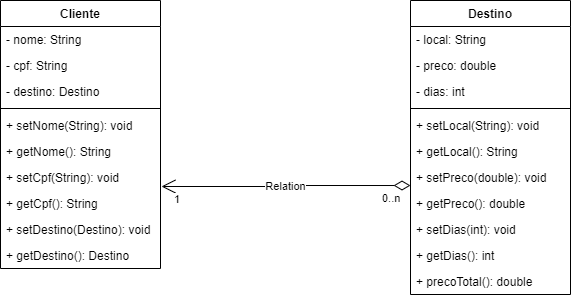

The diagram above was exported from draw.io. Its source (the exported page's mxGraphModel, read from the mxfile embedded in the PNG):
<mxGraphModel dx="868" dy="450" grid="1" gridSize="10" guides="1" tooltips="1" connect="1" arrows="1" fold="1" page="1" pageScale="1" pageWidth="827" pageHeight="1169" math="0" shadow="0">
  <root>
    <mxCell id="0" />
    <mxCell id="1" parent="0" />
    <mxCell id="6rPQf3maewa8kR5qcsbV-5" value="Cliente" style="swimlane;fontStyle=1;align=center;verticalAlign=top;childLayout=stackLayout;horizontal=1;startSize=26;horizontalStack=0;resizeParent=1;resizeParentMax=0;resizeLast=0;collapsible=1;marginBottom=0;" vertex="1" parent="1">
      <mxGeometry x="90" y="54" width="160" height="268" as="geometry" />
    </mxCell>
    <mxCell id="6rPQf3maewa8kR5qcsbV-6" value="- nome: String&#10;" style="text;strokeColor=none;fillColor=none;align=left;verticalAlign=top;spacingLeft=4;spacingRight=4;overflow=hidden;rotatable=0;points=[[0,0.5],[1,0.5]];portConstraint=eastwest;" vertex="1" parent="6rPQf3maewa8kR5qcsbV-5">
      <mxGeometry y="26" width="160" height="26" as="geometry" />
    </mxCell>
    <mxCell id="6rPQf3maewa8kR5qcsbV-9" value="- cpf: String&#10;" style="text;strokeColor=none;fillColor=none;align=left;verticalAlign=top;spacingLeft=4;spacingRight=4;overflow=hidden;rotatable=0;points=[[0,0.5],[1,0.5]];portConstraint=eastwest;" vertex="1" parent="6rPQf3maewa8kR5qcsbV-5">
      <mxGeometry y="52" width="160" height="26" as="geometry" />
    </mxCell>
    <mxCell id="6rPQf3maewa8kR5qcsbV-10" value="- destino: Destino&#10;" style="text;strokeColor=none;fillColor=none;align=left;verticalAlign=top;spacingLeft=4;spacingRight=4;overflow=hidden;rotatable=0;points=[[0,0.5],[1,0.5]];portConstraint=eastwest;" vertex="1" parent="6rPQf3maewa8kR5qcsbV-5">
      <mxGeometry y="78" width="160" height="26" as="geometry" />
    </mxCell>
    <mxCell id="6rPQf3maewa8kR5qcsbV-7" value="" style="line;strokeWidth=1;fillColor=none;align=left;verticalAlign=middle;spacingTop=-1;spacingLeft=3;spacingRight=3;rotatable=0;labelPosition=right;points=[];portConstraint=eastwest;" vertex="1" parent="6rPQf3maewa8kR5qcsbV-5">
      <mxGeometry y="104" width="160" height="8" as="geometry" />
    </mxCell>
    <mxCell id="6rPQf3maewa8kR5qcsbV-8" value="+ setNome(String): void" style="text;strokeColor=none;fillColor=none;align=left;verticalAlign=top;spacingLeft=4;spacingRight=4;overflow=hidden;rotatable=0;points=[[0,0.5],[1,0.5]];portConstraint=eastwest;" vertex="1" parent="6rPQf3maewa8kR5qcsbV-5">
      <mxGeometry y="112" width="160" height="26" as="geometry" />
    </mxCell>
    <mxCell id="6rPQf3maewa8kR5qcsbV-11" value="+ getNome(): String" style="text;strokeColor=none;fillColor=none;align=left;verticalAlign=top;spacingLeft=4;spacingRight=4;overflow=hidden;rotatable=0;points=[[0,0.5],[1,0.5]];portConstraint=eastwest;" vertex="1" parent="6rPQf3maewa8kR5qcsbV-5">
      <mxGeometry y="138" width="160" height="26" as="geometry" />
    </mxCell>
    <mxCell id="6rPQf3maewa8kR5qcsbV-13" value="+ setCpf(String): void" style="text;strokeColor=none;fillColor=none;align=left;verticalAlign=top;spacingLeft=4;spacingRight=4;overflow=hidden;rotatable=0;points=[[0,0.5],[1,0.5]];portConstraint=eastwest;" vertex="1" parent="6rPQf3maewa8kR5qcsbV-5">
      <mxGeometry y="164" width="160" height="26" as="geometry" />
    </mxCell>
    <mxCell id="6rPQf3maewa8kR5qcsbV-12" value="+ getCpf(): String" style="text;strokeColor=none;fillColor=none;align=left;verticalAlign=top;spacingLeft=4;spacingRight=4;overflow=hidden;rotatable=0;points=[[0,0.5],[1,0.5]];portConstraint=eastwest;" vertex="1" parent="6rPQf3maewa8kR5qcsbV-5">
      <mxGeometry y="190" width="160" height="26" as="geometry" />
    </mxCell>
    <mxCell id="6rPQf3maewa8kR5qcsbV-14" value="+ setDestino(Destino): void" style="text;strokeColor=none;fillColor=none;align=left;verticalAlign=top;spacingLeft=4;spacingRight=4;overflow=hidden;rotatable=0;points=[[0,0.5],[1,0.5]];portConstraint=eastwest;" vertex="1" parent="6rPQf3maewa8kR5qcsbV-5">
      <mxGeometry y="216" width="160" height="26" as="geometry" />
    </mxCell>
    <mxCell id="6rPQf3maewa8kR5qcsbV-15" value="+ getDestino(): Destino" style="text;strokeColor=none;fillColor=none;align=left;verticalAlign=top;spacingLeft=4;spacingRight=4;overflow=hidden;rotatable=0;points=[[0,0.5],[1,0.5]];portConstraint=eastwest;" vertex="1" parent="6rPQf3maewa8kR5qcsbV-5">
      <mxGeometry y="242" width="160" height="26" as="geometry" />
    </mxCell>
    <mxCell id="6rPQf3maewa8kR5qcsbV-16" value="Destino" style="swimlane;fontStyle=1;align=center;verticalAlign=top;childLayout=stackLayout;horizontal=1;startSize=26;horizontalStack=0;resizeParent=1;resizeParentMax=0;resizeLast=0;collapsible=1;marginBottom=0;" vertex="1" parent="1">
      <mxGeometry x="500" y="54" width="160" height="294" as="geometry" />
    </mxCell>
    <mxCell id="6rPQf3maewa8kR5qcsbV-17" value="- local: String&#10;" style="text;strokeColor=none;fillColor=none;align=left;verticalAlign=top;spacingLeft=4;spacingRight=4;overflow=hidden;rotatable=0;points=[[0,0.5],[1,0.5]];portConstraint=eastwest;" vertex="1" parent="6rPQf3maewa8kR5qcsbV-16">
      <mxGeometry y="26" width="160" height="26" as="geometry" />
    </mxCell>
    <mxCell id="6rPQf3maewa8kR5qcsbV-18" value="- preco: double&#10;" style="text;strokeColor=none;fillColor=none;align=left;verticalAlign=top;spacingLeft=4;spacingRight=4;overflow=hidden;rotatable=0;points=[[0,0.5],[1,0.5]];portConstraint=eastwest;" vertex="1" parent="6rPQf3maewa8kR5qcsbV-16">
      <mxGeometry y="52" width="160" height="26" as="geometry" />
    </mxCell>
    <mxCell id="6rPQf3maewa8kR5qcsbV-19" value="- dias: int&#10;" style="text;strokeColor=none;fillColor=none;align=left;verticalAlign=top;spacingLeft=4;spacingRight=4;overflow=hidden;rotatable=0;points=[[0,0.5],[1,0.5]];portConstraint=eastwest;" vertex="1" parent="6rPQf3maewa8kR5qcsbV-16">
      <mxGeometry y="78" width="160" height="26" as="geometry" />
    </mxCell>
    <mxCell id="6rPQf3maewa8kR5qcsbV-20" value="" style="line;strokeWidth=1;fillColor=none;align=left;verticalAlign=middle;spacingTop=-1;spacingLeft=3;spacingRight=3;rotatable=0;labelPosition=right;points=[];portConstraint=eastwest;" vertex="1" parent="6rPQf3maewa8kR5qcsbV-16">
      <mxGeometry y="104" width="160" height="8" as="geometry" />
    </mxCell>
    <mxCell id="6rPQf3maewa8kR5qcsbV-21" value="+ setLocal(String): void" style="text;strokeColor=none;fillColor=none;align=left;verticalAlign=top;spacingLeft=4;spacingRight=4;overflow=hidden;rotatable=0;points=[[0,0.5],[1,0.5]];portConstraint=eastwest;" vertex="1" parent="6rPQf3maewa8kR5qcsbV-16">
      <mxGeometry y="112" width="160" height="26" as="geometry" />
    </mxCell>
    <mxCell id="6rPQf3maewa8kR5qcsbV-22" value="+ getLocal(): String" style="text;strokeColor=none;fillColor=none;align=left;verticalAlign=top;spacingLeft=4;spacingRight=4;overflow=hidden;rotatable=0;points=[[0,0.5],[1,0.5]];portConstraint=eastwest;" vertex="1" parent="6rPQf3maewa8kR5qcsbV-16">
      <mxGeometry y="138" width="160" height="26" as="geometry" />
    </mxCell>
    <mxCell id="6rPQf3maewa8kR5qcsbV-23" value="+ setPreco(double): void" style="text;strokeColor=none;fillColor=none;align=left;verticalAlign=top;spacingLeft=4;spacingRight=4;overflow=hidden;rotatable=0;points=[[0,0.5],[1,0.5]];portConstraint=eastwest;" vertex="1" parent="6rPQf3maewa8kR5qcsbV-16">
      <mxGeometry y="164" width="160" height="26" as="geometry" />
    </mxCell>
    <mxCell id="6rPQf3maewa8kR5qcsbV-24" value="+ getPreco(): double" style="text;strokeColor=none;fillColor=none;align=left;verticalAlign=top;spacingLeft=4;spacingRight=4;overflow=hidden;rotatable=0;points=[[0,0.5],[1,0.5]];portConstraint=eastwest;" vertex="1" parent="6rPQf3maewa8kR5qcsbV-16">
      <mxGeometry y="190" width="160" height="26" as="geometry" />
    </mxCell>
    <mxCell id="6rPQf3maewa8kR5qcsbV-25" value="+ setDias(int): void" style="text;strokeColor=none;fillColor=none;align=left;verticalAlign=top;spacingLeft=4;spacingRight=4;overflow=hidden;rotatable=0;points=[[0,0.5],[1,0.5]];portConstraint=eastwest;" vertex="1" parent="6rPQf3maewa8kR5qcsbV-16">
      <mxGeometry y="216" width="160" height="26" as="geometry" />
    </mxCell>
    <mxCell id="6rPQf3maewa8kR5qcsbV-26" value="+ getDias(): int" style="text;strokeColor=none;fillColor=none;align=left;verticalAlign=top;spacingLeft=4;spacingRight=4;overflow=hidden;rotatable=0;points=[[0,0.5],[1,0.5]];portConstraint=eastwest;" vertex="1" parent="6rPQf3maewa8kR5qcsbV-16">
      <mxGeometry y="242" width="160" height="26" as="geometry" />
    </mxCell>
    <mxCell id="6rPQf3maewa8kR5qcsbV-27" value="+ precoTotal(): double" style="text;strokeColor=none;fillColor=none;align=left;verticalAlign=top;spacingLeft=4;spacingRight=4;overflow=hidden;rotatable=0;points=[[0,0.5],[1,0.5]];portConstraint=eastwest;" vertex="1" parent="6rPQf3maewa8kR5qcsbV-16">
      <mxGeometry y="268" width="160" height="26" as="geometry" />
    </mxCell>
    <mxCell id="6rPQf3maewa8kR5qcsbV-28" value="Relation" style="endArrow=open;html=1;endSize=12;startArrow=diamondThin;startSize=14;startFill=0;edgeStyle=orthogonalEdgeStyle;rounded=0;entryX=1.006;entryY=0.846;entryDx=0;entryDy=0;entryPerimeter=0;exitX=0;exitY=0.808;exitDx=0;exitDy=0;exitPerimeter=0;" edge="1" parent="1" source="6rPQf3maewa8kR5qcsbV-23" target="6rPQf3maewa8kR5qcsbV-13">
      <mxGeometry x="0.0078" relative="1" as="geometry">
        <mxPoint x="490" y="240" as="sourcePoint" />
        <mxPoint x="260" y="240" as="targetPoint" />
        <Array as="points" />
        <mxPoint as="offset" />
      </mxGeometry>
    </mxCell>
    <mxCell id="6rPQf3maewa8kR5qcsbV-29" value="0..n" style="edgeLabel;resizable=0;html=1;align=left;verticalAlign=top;" connectable="0" vertex="1" parent="6rPQf3maewa8kR5qcsbV-28">
      <mxGeometry x="-1" relative="1" as="geometry">
        <mxPoint x="-30" as="offset" />
      </mxGeometry>
    </mxCell>
    <mxCell id="6rPQf3maewa8kR5qcsbV-30" value="1" style="edgeLabel;resizable=0;html=1;align=right;verticalAlign=top;" connectable="0" vertex="1" parent="6rPQf3maewa8kR5qcsbV-28">
      <mxGeometry x="1" relative="1" as="geometry">
        <mxPoint x="19" as="offset" />
      </mxGeometry>
    </mxCell>
  </root>
</mxGraphModel>